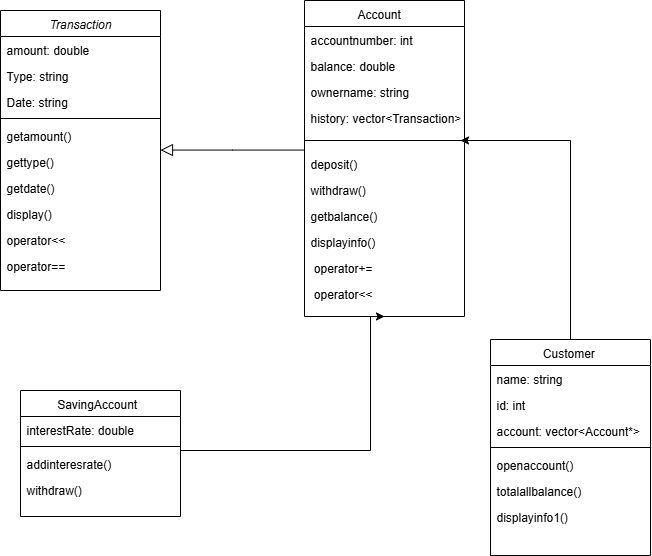

The diagram above was exported from draw.io. Its source (the exported page's mxGraphModel, read from the mxfile embedded in the PNG):
<mxGraphModel dx="1158" dy="586" grid="1" gridSize="10" guides="1" tooltips="1" connect="1" arrows="1" fold="1" page="1" pageScale="1" pageWidth="827" pageHeight="1169" math="0" shadow="0">
  <root>
    <mxCell id="WIyWlLk6GJQsqaUBKTNV-0" />
    <mxCell id="WIyWlLk6GJQsqaUBKTNV-1" parent="WIyWlLk6GJQsqaUBKTNV-0" />
    <mxCell id="zkfFHV4jXpPFQw0GAbJ--0" value="Transaction" style="swimlane;fontStyle=2;align=center;verticalAlign=top;childLayout=stackLayout;horizontal=1;startSize=26;horizontalStack=0;resizeParent=1;resizeLast=0;collapsible=1;marginBottom=0;rounded=0;shadow=0;strokeWidth=1;" parent="WIyWlLk6GJQsqaUBKTNV-1" vertex="1">
      <mxGeometry x="110" y="40" width="160" height="280" as="geometry">
        <mxRectangle x="230" y="140" width="160" height="26" as="alternateBounds" />
      </mxGeometry>
    </mxCell>
    <mxCell id="zkfFHV4jXpPFQw0GAbJ--1" value="amount: double" style="text;align=left;verticalAlign=top;spacingLeft=4;spacingRight=4;overflow=hidden;rotatable=0;points=[[0,0.5],[1,0.5]];portConstraint=eastwest;" parent="zkfFHV4jXpPFQw0GAbJ--0" vertex="1">
      <mxGeometry y="26" width="160" height="26" as="geometry" />
    </mxCell>
    <mxCell id="zkfFHV4jXpPFQw0GAbJ--2" value="Type: string" style="text;align=left;verticalAlign=top;spacingLeft=4;spacingRight=4;overflow=hidden;rotatable=0;points=[[0,0.5],[1,0.5]];portConstraint=eastwest;rounded=0;shadow=0;html=0;" parent="zkfFHV4jXpPFQw0GAbJ--0" vertex="1">
      <mxGeometry y="52" width="160" height="26" as="geometry" />
    </mxCell>
    <mxCell id="zkfFHV4jXpPFQw0GAbJ--3" value="Date: string" style="text;align=left;verticalAlign=top;spacingLeft=4;spacingRight=4;overflow=hidden;rotatable=0;points=[[0,0.5],[1,0.5]];portConstraint=eastwest;rounded=0;shadow=0;html=0;" parent="zkfFHV4jXpPFQw0GAbJ--0" vertex="1">
      <mxGeometry y="78" width="160" height="26" as="geometry" />
    </mxCell>
    <mxCell id="zkfFHV4jXpPFQw0GAbJ--4" value="" style="line;html=1;strokeWidth=1;align=left;verticalAlign=middle;spacingTop=-1;spacingLeft=3;spacingRight=3;rotatable=0;labelPosition=right;points=[];portConstraint=eastwest;" parent="zkfFHV4jXpPFQw0GAbJ--0" vertex="1">
      <mxGeometry y="104" width="160" height="8" as="geometry" />
    </mxCell>
    <mxCell id="XkCdnzgGlz_EPZe5Urhe-2" value="getamount()" style="text;align=left;verticalAlign=top;spacingLeft=4;spacingRight=4;overflow=hidden;rotatable=0;points=[[0,0.5],[1,0.5]];portConstraint=eastwest;rounded=0;shadow=0;html=0;" vertex="1" parent="zkfFHV4jXpPFQw0GAbJ--0">
      <mxGeometry y="112" width="160" height="26" as="geometry" />
    </mxCell>
    <mxCell id="XkCdnzgGlz_EPZe5Urhe-3" value="gettype()" style="text;align=left;verticalAlign=top;spacingLeft=4;spacingRight=4;overflow=hidden;rotatable=0;points=[[0,0.5],[1,0.5]];portConstraint=eastwest;rounded=0;shadow=0;html=0;" vertex="1" parent="zkfFHV4jXpPFQw0GAbJ--0">
      <mxGeometry y="138" width="160" height="26" as="geometry" />
    </mxCell>
    <mxCell id="XkCdnzgGlz_EPZe5Urhe-5" value="getdate()" style="text;align=left;verticalAlign=top;spacingLeft=4;spacingRight=4;overflow=hidden;rotatable=0;points=[[0,0.5],[1,0.5]];portConstraint=eastwest;rounded=0;shadow=0;html=0;" vertex="1" parent="zkfFHV4jXpPFQw0GAbJ--0">
      <mxGeometry y="164" width="160" height="26" as="geometry" />
    </mxCell>
    <mxCell id="XkCdnzgGlz_EPZe5Urhe-6" value="display()" style="text;align=left;verticalAlign=top;spacingLeft=4;spacingRight=4;overflow=hidden;rotatable=0;points=[[0,0.5],[1,0.5]];portConstraint=eastwest;rounded=0;shadow=0;html=0;" vertex="1" parent="zkfFHV4jXpPFQw0GAbJ--0">
      <mxGeometry y="190" width="160" height="26" as="geometry" />
    </mxCell>
    <mxCell id="XkCdnzgGlz_EPZe5Urhe-7" value="operator&lt;&lt;" style="text;align=left;verticalAlign=top;spacingLeft=4;spacingRight=4;overflow=hidden;rotatable=0;points=[[0,0.5],[1,0.5]];portConstraint=eastwest;rounded=0;shadow=0;html=0;" vertex="1" parent="zkfFHV4jXpPFQw0GAbJ--0">
      <mxGeometry y="216" width="160" height="26" as="geometry" />
    </mxCell>
    <mxCell id="XkCdnzgGlz_EPZe5Urhe-4" value="operator==" style="text;align=left;verticalAlign=top;spacingLeft=4;spacingRight=4;overflow=hidden;rotatable=0;points=[[0,0.5],[1,0.5]];portConstraint=eastwest;rounded=0;shadow=0;html=0;" vertex="1" parent="zkfFHV4jXpPFQw0GAbJ--0">
      <mxGeometry y="242" width="160" height="2" as="geometry" />
    </mxCell>
    <mxCell id="zkfFHV4jXpPFQw0GAbJ--6" value=" Account    " style="swimlane;fontStyle=0;align=center;verticalAlign=top;childLayout=stackLayout;horizontal=1;startSize=26;horizontalStack=0;resizeParent=1;resizeLast=0;collapsible=1;marginBottom=0;rounded=0;shadow=0;strokeWidth=1;" parent="WIyWlLk6GJQsqaUBKTNV-1" vertex="1">
      <mxGeometry x="414" y="30" width="160" height="316" as="geometry">
        <mxRectangle x="130" y="380" width="160" height="26" as="alternateBounds" />
      </mxGeometry>
    </mxCell>
    <mxCell id="zkfFHV4jXpPFQw0GAbJ--7" value="accountnumber: int" style="text;align=left;verticalAlign=top;spacingLeft=4;spacingRight=4;overflow=hidden;rotatable=0;points=[[0,0.5],[1,0.5]];portConstraint=eastwest;" parent="zkfFHV4jXpPFQw0GAbJ--6" vertex="1">
      <mxGeometry y="26" width="160" height="26" as="geometry" />
    </mxCell>
    <mxCell id="zkfFHV4jXpPFQw0GAbJ--8" value="balance: double " style="text;align=left;verticalAlign=top;spacingLeft=4;spacingRight=4;overflow=hidden;rotatable=0;points=[[0,0.5],[1,0.5]];portConstraint=eastwest;rounded=0;shadow=0;html=0;" parent="zkfFHV4jXpPFQw0GAbJ--6" vertex="1">
      <mxGeometry y="52" width="160" height="26" as="geometry" />
    </mxCell>
    <mxCell id="XkCdnzgGlz_EPZe5Urhe-8" value="ownername: string" style="text;align=left;verticalAlign=top;spacingLeft=4;spacingRight=4;overflow=hidden;rotatable=0;points=[[0,0.5],[1,0.5]];portConstraint=eastwest;rounded=0;shadow=0;html=0;" vertex="1" parent="zkfFHV4jXpPFQw0GAbJ--6">
      <mxGeometry y="78" width="160" height="26" as="geometry" />
    </mxCell>
    <mxCell id="XkCdnzgGlz_EPZe5Urhe-9" value="history: vector&lt;Transaction&gt;" style="text;align=left;verticalAlign=top;spacingLeft=4;spacingRight=4;overflow=hidden;rotatable=0;points=[[0,0.5],[1,0.5]];portConstraint=eastwest;rounded=0;shadow=0;html=0;" vertex="1" parent="zkfFHV4jXpPFQw0GAbJ--6">
      <mxGeometry y="104" width="160" height="26" as="geometry" />
    </mxCell>
    <mxCell id="zkfFHV4jXpPFQw0GAbJ--9" value="" style="line;html=1;strokeWidth=1;align=left;verticalAlign=middle;spacingTop=-1;spacingLeft=3;spacingRight=3;rotatable=0;labelPosition=right;points=[];portConstraint=eastwest;" parent="zkfFHV4jXpPFQw0GAbJ--6" vertex="1">
      <mxGeometry y="130" width="160" height="20" as="geometry" />
    </mxCell>
    <mxCell id="zkfFHV4jXpPFQw0GAbJ--10" value="deposit()" style="text;align=left;verticalAlign=top;spacingLeft=4;spacingRight=4;overflow=hidden;rotatable=0;points=[[0,0.5],[1,0.5]];portConstraint=eastwest;fontStyle=0" parent="zkfFHV4jXpPFQw0GAbJ--6" vertex="1">
      <mxGeometry y="150" width="160" height="26" as="geometry" />
    </mxCell>
    <mxCell id="zkfFHV4jXpPFQw0GAbJ--11" value="withdraw()" style="text;align=left;verticalAlign=top;spacingLeft=4;spacingRight=4;overflow=hidden;rotatable=0;points=[[0,0.5],[1,0.5]];portConstraint=eastwest;" parent="zkfFHV4jXpPFQw0GAbJ--6" vertex="1">
      <mxGeometry y="176" width="160" height="26" as="geometry" />
    </mxCell>
    <mxCell id="XkCdnzgGlz_EPZe5Urhe-10" value="getbalance()" style="text;align=left;verticalAlign=top;spacingLeft=4;spacingRight=4;overflow=hidden;rotatable=0;points=[[0,0.5],[1,0.5]];portConstraint=eastwest;" vertex="1" parent="zkfFHV4jXpPFQw0GAbJ--6">
      <mxGeometry y="202" width="160" height="26" as="geometry" />
    </mxCell>
    <mxCell id="XkCdnzgGlz_EPZe5Urhe-11" value="displayinfo()" style="text;align=left;verticalAlign=top;spacingLeft=4;spacingRight=4;overflow=hidden;rotatable=0;points=[[0,0.5],[1,0.5]];portConstraint=eastwest;" vertex="1" parent="zkfFHV4jXpPFQw0GAbJ--6">
      <mxGeometry y="228" width="160" height="26" as="geometry" />
    </mxCell>
    <mxCell id="XkCdnzgGlz_EPZe5Urhe-12" value=" operator+=" style="text;align=left;verticalAlign=top;spacingLeft=4;spacingRight=4;overflow=hidden;rotatable=0;points=[[0,0.5],[1,0.5]];portConstraint=eastwest;" vertex="1" parent="zkfFHV4jXpPFQw0GAbJ--6">
      <mxGeometry y="254" width="160" height="26" as="geometry" />
    </mxCell>
    <mxCell id="XkCdnzgGlz_EPZe5Urhe-13" value=" operator&lt;&lt;" style="text;align=left;verticalAlign=top;spacingLeft=4;spacingRight=4;overflow=hidden;rotatable=0;points=[[0,0.5],[1,0.5]];portConstraint=eastwest;" vertex="1" parent="zkfFHV4jXpPFQw0GAbJ--6">
      <mxGeometry y="280" width="160" height="26" as="geometry" />
    </mxCell>
    <mxCell id="zkfFHV4jXpPFQw0GAbJ--12" value="" style="endArrow=block;endSize=10;endFill=0;shadow=0;strokeWidth=1;rounded=0;curved=0;edgeStyle=elbowEdgeStyle;elbow=vertical;" parent="WIyWlLk6GJQsqaUBKTNV-1" source="zkfFHV4jXpPFQw0GAbJ--6" target="zkfFHV4jXpPFQw0GAbJ--0" edge="1">
      <mxGeometry width="160" relative="1" as="geometry">
        <mxPoint x="200" y="203" as="sourcePoint" />
        <mxPoint x="200" y="203" as="targetPoint" />
      </mxGeometry>
    </mxCell>
    <mxCell id="zkfFHV4jXpPFQw0GAbJ--13" value="SavingAccount  " style="swimlane;fontStyle=0;align=center;verticalAlign=top;childLayout=stackLayout;horizontal=1;startSize=26;horizontalStack=0;resizeParent=1;resizeLast=0;collapsible=1;marginBottom=0;rounded=0;shadow=0;strokeWidth=1;" parent="WIyWlLk6GJQsqaUBKTNV-1" vertex="1">
      <mxGeometry x="130" y="420" width="160" height="126" as="geometry">
        <mxRectangle x="340" y="380" width="170" height="26" as="alternateBounds" />
      </mxGeometry>
    </mxCell>
    <mxCell id="zkfFHV4jXpPFQw0GAbJ--14" value="interestRate: double" style="text;align=left;verticalAlign=top;spacingLeft=4;spacingRight=4;overflow=hidden;rotatable=0;points=[[0,0.5],[1,0.5]];portConstraint=eastwest;" parent="zkfFHV4jXpPFQw0GAbJ--13" vertex="1">
      <mxGeometry y="26" width="160" height="26" as="geometry" />
    </mxCell>
    <mxCell id="zkfFHV4jXpPFQw0GAbJ--15" value="" style="line;html=1;strokeWidth=1;align=left;verticalAlign=middle;spacingTop=-1;spacingLeft=3;spacingRight=3;rotatable=0;labelPosition=right;points=[];portConstraint=eastwest;" parent="zkfFHV4jXpPFQw0GAbJ--13" vertex="1">
      <mxGeometry y="52" width="160" height="8" as="geometry" />
    </mxCell>
    <mxCell id="XkCdnzgGlz_EPZe5Urhe-14" value="addinteresrate()" style="text;align=left;verticalAlign=top;spacingLeft=4;spacingRight=4;overflow=hidden;rotatable=0;points=[[0,0.5],[1,0.5]];portConstraint=eastwest;" vertex="1" parent="zkfFHV4jXpPFQw0GAbJ--13">
      <mxGeometry y="60" width="160" height="26" as="geometry" />
    </mxCell>
    <mxCell id="XkCdnzgGlz_EPZe5Urhe-15" value="withdraw() " style="text;align=left;verticalAlign=top;spacingLeft=4;spacingRight=4;overflow=hidden;rotatable=0;points=[[0,0.5],[1,0.5]];portConstraint=eastwest;" vertex="1" parent="zkfFHV4jXpPFQw0GAbJ--13">
      <mxGeometry y="86" width="160" height="26" as="geometry" />
    </mxCell>
    <mxCell id="XkCdnzgGlz_EPZe5Urhe-25" style="edgeStyle=orthogonalEdgeStyle;rounded=0;orthogonalLoop=1;jettySize=auto;html=1;exitX=0.5;exitY=0;exitDx=0;exitDy=0;entryX=0.975;entryY=0.5;entryDx=0;entryDy=0;entryPerimeter=0;" edge="1" parent="WIyWlLk6GJQsqaUBKTNV-1" source="zkfFHV4jXpPFQw0GAbJ--17" target="zkfFHV4jXpPFQw0GAbJ--9">
      <mxGeometry relative="1" as="geometry">
        <mxPoint x="639.7777777777778" y="170" as="targetPoint" />
      </mxGeometry>
    </mxCell>
    <mxCell id="zkfFHV4jXpPFQw0GAbJ--17" value="Customer " style="swimlane;fontStyle=0;align=center;verticalAlign=top;childLayout=stackLayout;horizontal=1;startSize=26;horizontalStack=0;resizeParent=1;resizeLast=0;collapsible=1;marginBottom=0;rounded=0;shadow=0;strokeWidth=1;" parent="WIyWlLk6GJQsqaUBKTNV-1" vertex="1">
      <mxGeometry x="600" y="369" width="160" height="216" as="geometry">
        <mxRectangle x="550" y="140" width="160" height="26" as="alternateBounds" />
      </mxGeometry>
    </mxCell>
    <mxCell id="zkfFHV4jXpPFQw0GAbJ--18" value="name: string" style="text;align=left;verticalAlign=top;spacingLeft=4;spacingRight=4;overflow=hidden;rotatable=0;points=[[0,0.5],[1,0.5]];portConstraint=eastwest;" parent="zkfFHV4jXpPFQw0GAbJ--17" vertex="1">
      <mxGeometry y="26" width="160" height="26" as="geometry" />
    </mxCell>
    <mxCell id="zkfFHV4jXpPFQw0GAbJ--19" value="id: int" style="text;align=left;verticalAlign=top;spacingLeft=4;spacingRight=4;overflow=hidden;rotatable=0;points=[[0,0.5],[1,0.5]];portConstraint=eastwest;rounded=0;shadow=0;html=0;" parent="zkfFHV4jXpPFQw0GAbJ--17" vertex="1">
      <mxGeometry y="52" width="160" height="26" as="geometry" />
    </mxCell>
    <mxCell id="zkfFHV4jXpPFQw0GAbJ--20" value="account: vector&lt;Account*&gt; " style="text;align=left;verticalAlign=top;spacingLeft=4;spacingRight=4;overflow=hidden;rotatable=0;points=[[0,0.5],[1,0.5]];portConstraint=eastwest;rounded=0;shadow=0;html=0;" parent="zkfFHV4jXpPFQw0GAbJ--17" vertex="1">
      <mxGeometry y="78" width="160" height="26" as="geometry" />
    </mxCell>
    <mxCell id="zkfFHV4jXpPFQw0GAbJ--23" value="" style="line;html=1;strokeWidth=1;align=left;verticalAlign=middle;spacingTop=-1;spacingLeft=3;spacingRight=3;rotatable=0;labelPosition=right;points=[];portConstraint=eastwest;" parent="zkfFHV4jXpPFQw0GAbJ--17" vertex="1">
      <mxGeometry y="104" width="160" height="8" as="geometry" />
    </mxCell>
    <mxCell id="zkfFHV4jXpPFQw0GAbJ--24" value="openaccount()" style="text;align=left;verticalAlign=top;spacingLeft=4;spacingRight=4;overflow=hidden;rotatable=0;points=[[0,0.5],[1,0.5]];portConstraint=eastwest;" parent="zkfFHV4jXpPFQw0GAbJ--17" vertex="1">
      <mxGeometry y="112" width="160" height="26" as="geometry" />
    </mxCell>
    <mxCell id="zkfFHV4jXpPFQw0GAbJ--25" value="totalallbalance()" style="text;align=left;verticalAlign=top;spacingLeft=4;spacingRight=4;overflow=hidden;rotatable=0;points=[[0,0.5],[1,0.5]];portConstraint=eastwest;" parent="zkfFHV4jXpPFQw0GAbJ--17" vertex="1">
      <mxGeometry y="138" width="160" height="26" as="geometry" />
    </mxCell>
    <mxCell id="XkCdnzgGlz_EPZe5Urhe-16" value="displayinfo1()" style="text;align=left;verticalAlign=top;spacingLeft=4;spacingRight=4;overflow=hidden;rotatable=0;points=[[0,0.5],[1,0.5]];portConstraint=eastwest;" vertex="1" parent="zkfFHV4jXpPFQw0GAbJ--17">
      <mxGeometry y="164" width="160" height="26" as="geometry" />
    </mxCell>
    <mxCell id="XkCdnzgGlz_EPZe5Urhe-20" style="edgeStyle=orthogonalEdgeStyle;rounded=0;orthogonalLoop=1;jettySize=auto;html=1;exitX=1;exitY=0.5;exitDx=0;exitDy=0;entryX=0.5;entryY=1;entryDx=0;entryDy=0;" edge="1" parent="WIyWlLk6GJQsqaUBKTNV-1" source="zkfFHV4jXpPFQw0GAbJ--14" target="zkfFHV4jXpPFQw0GAbJ--6">
      <mxGeometry relative="1" as="geometry">
        <Array as="points">
          <mxPoint x="290" y="480" />
          <mxPoint x="480" y="480" />
          <mxPoint x="480" y="346" />
        </Array>
      </mxGeometry>
    </mxCell>
  </root>
</mxGraphModel>